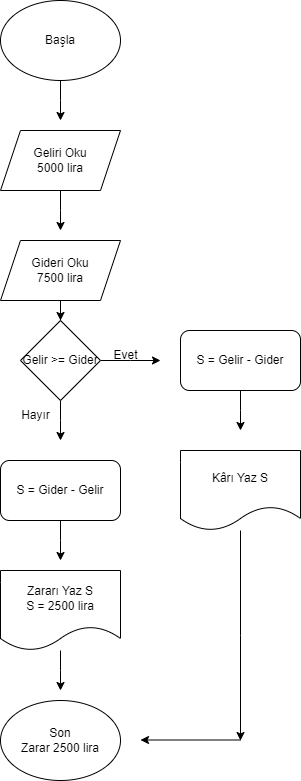

The diagram above was exported from draw.io. Its source (the exported page's mxGraphModel, read from the mxfile embedded in the PNG):
<mxGraphModel dx="880" dy="476" grid="1" gridSize="10" guides="1" tooltips="1" connect="1" arrows="1" fold="1" page="1" pageScale="1" pageWidth="827" pageHeight="1169" math="0" shadow="0">
  <root>
    <mxCell id="WIyWlLk6GJQsqaUBKTNV-0" />
    <mxCell id="WIyWlLk6GJQsqaUBKTNV-1" parent="WIyWlLk6GJQsqaUBKTNV-0" />
    <mxCell id="4gw4Lh8HiUTd-AaWtGgx-2" style="edgeStyle=orthogonalEdgeStyle;rounded=0;orthogonalLoop=1;jettySize=auto;html=1;" edge="1" parent="WIyWlLk6GJQsqaUBKTNV-1" source="4gw4Lh8HiUTd-AaWtGgx-1">
      <mxGeometry relative="1" as="geometry">
        <mxPoint x="140" y="160" as="targetPoint" />
      </mxGeometry>
    </mxCell>
    <mxCell id="4gw4Lh8HiUTd-AaWtGgx-1" value="Başla" style="ellipse;whiteSpace=wrap;html=1;" vertex="1" parent="WIyWlLk6GJQsqaUBKTNV-1">
      <mxGeometry x="80" y="40" width="120" height="80" as="geometry" />
    </mxCell>
    <mxCell id="4gw4Lh8HiUTd-AaWtGgx-4" style="edgeStyle=orthogonalEdgeStyle;rounded=0;orthogonalLoop=1;jettySize=auto;html=1;" edge="1" parent="WIyWlLk6GJQsqaUBKTNV-1" source="4gw4Lh8HiUTd-AaWtGgx-3">
      <mxGeometry relative="1" as="geometry">
        <mxPoint x="140" y="270" as="targetPoint" />
      </mxGeometry>
    </mxCell>
    <mxCell id="4gw4Lh8HiUTd-AaWtGgx-3" value="Geliri Oku&lt;br&gt;5000 lira" style="shape=parallelogram;perimeter=parallelogramPerimeter;whiteSpace=wrap;html=1;fixedSize=1;" vertex="1" parent="WIyWlLk6GJQsqaUBKTNV-1">
      <mxGeometry x="80" y="170" width="120" height="60" as="geometry" />
    </mxCell>
    <mxCell id="4gw4Lh8HiUTd-AaWtGgx-7" style="edgeStyle=orthogonalEdgeStyle;rounded=0;orthogonalLoop=1;jettySize=auto;html=1;entryX=0.5;entryY=0;entryDx=0;entryDy=0;" edge="1" parent="WIyWlLk6GJQsqaUBKTNV-1" source="4gw4Lh8HiUTd-AaWtGgx-5" target="4gw4Lh8HiUTd-AaWtGgx-6">
      <mxGeometry relative="1" as="geometry" />
    </mxCell>
    <mxCell id="4gw4Lh8HiUTd-AaWtGgx-5" value="Gideri Oku&lt;br&gt;7500 lira" style="shape=parallelogram;perimeter=parallelogramPerimeter;whiteSpace=wrap;html=1;fixedSize=1;" vertex="1" parent="WIyWlLk6GJQsqaUBKTNV-1">
      <mxGeometry x="80" y="280" width="120" height="60" as="geometry" />
    </mxCell>
    <mxCell id="4gw4Lh8HiUTd-AaWtGgx-8" style="edgeStyle=orthogonalEdgeStyle;rounded=0;orthogonalLoop=1;jettySize=auto;html=1;" edge="1" parent="WIyWlLk6GJQsqaUBKTNV-1" source="4gw4Lh8HiUTd-AaWtGgx-6">
      <mxGeometry relative="1" as="geometry">
        <mxPoint x="240" y="400" as="targetPoint" />
      </mxGeometry>
    </mxCell>
    <mxCell id="4gw4Lh8HiUTd-AaWtGgx-10" style="edgeStyle=orthogonalEdgeStyle;rounded=0;orthogonalLoop=1;jettySize=auto;html=1;" edge="1" parent="WIyWlLk6GJQsqaUBKTNV-1">
      <mxGeometry relative="1" as="geometry">
        <mxPoint x="140" y="480" as="targetPoint" />
        <mxPoint x="140" y="480" as="sourcePoint" />
      </mxGeometry>
    </mxCell>
    <mxCell id="4gw4Lh8HiUTd-AaWtGgx-15" style="edgeStyle=orthogonalEdgeStyle;rounded=0;orthogonalLoop=1;jettySize=auto;html=1;" edge="1" parent="WIyWlLk6GJQsqaUBKTNV-1" source="4gw4Lh8HiUTd-AaWtGgx-6">
      <mxGeometry relative="1" as="geometry">
        <mxPoint x="140" y="480" as="targetPoint" />
      </mxGeometry>
    </mxCell>
    <mxCell id="4gw4Lh8HiUTd-AaWtGgx-6" value="Gelir &amp;gt;= Gider" style="rhombus;whiteSpace=wrap;html=1;" vertex="1" parent="WIyWlLk6GJQsqaUBKTNV-1">
      <mxGeometry x="100" y="360" width="80" height="80" as="geometry" />
    </mxCell>
    <mxCell id="4gw4Lh8HiUTd-AaWtGgx-9" value="Evet" style="text;html=1;align=center;verticalAlign=middle;resizable=0;points=[];autosize=1;strokeColor=none;fillColor=none;" vertex="1" parent="WIyWlLk6GJQsqaUBKTNV-1">
      <mxGeometry x="180" y="380" width="50" height="30" as="geometry" />
    </mxCell>
    <mxCell id="4gw4Lh8HiUTd-AaWtGgx-16" value="Hayır" style="text;html=1;align=center;verticalAlign=middle;resizable=0;points=[];autosize=1;strokeColor=none;fillColor=none;" vertex="1" parent="WIyWlLk6GJQsqaUBKTNV-1">
      <mxGeometry x="90" y="440" width="50" height="30" as="geometry" />
    </mxCell>
    <mxCell id="4gw4Lh8HiUTd-AaWtGgx-19" style="edgeStyle=orthogonalEdgeStyle;rounded=0;orthogonalLoop=1;jettySize=auto;html=1;" edge="1" parent="WIyWlLk6GJQsqaUBKTNV-1" source="4gw4Lh8HiUTd-AaWtGgx-17">
      <mxGeometry relative="1" as="geometry">
        <mxPoint x="320" y="470" as="targetPoint" />
      </mxGeometry>
    </mxCell>
    <mxCell id="4gw4Lh8HiUTd-AaWtGgx-17" value="S = Gelir - Gider" style="rounded=1;whiteSpace=wrap;html=1;" vertex="1" parent="WIyWlLk6GJQsqaUBKTNV-1">
      <mxGeometry x="260" y="370" width="120" height="60" as="geometry" />
    </mxCell>
    <mxCell id="4gw4Lh8HiUTd-AaWtGgx-21" style="edgeStyle=orthogonalEdgeStyle;rounded=0;orthogonalLoop=1;jettySize=auto;html=1;" edge="1" parent="WIyWlLk6GJQsqaUBKTNV-1" source="4gw4Lh8HiUTd-AaWtGgx-18">
      <mxGeometry relative="1" as="geometry">
        <mxPoint x="140" y="600" as="targetPoint" />
      </mxGeometry>
    </mxCell>
    <mxCell id="4gw4Lh8HiUTd-AaWtGgx-18" value="S = Gider - Gelir" style="rounded=1;whiteSpace=wrap;html=1;" vertex="1" parent="WIyWlLk6GJQsqaUBKTNV-1">
      <mxGeometry x="80" y="500" width="120" height="60" as="geometry" />
    </mxCell>
    <mxCell id="4gw4Lh8HiUTd-AaWtGgx-25" style="edgeStyle=orthogonalEdgeStyle;rounded=0;orthogonalLoop=1;jettySize=auto;html=1;" edge="1" parent="WIyWlLk6GJQsqaUBKTNV-1" source="4gw4Lh8HiUTd-AaWtGgx-20">
      <mxGeometry relative="1" as="geometry">
        <mxPoint x="320" y="780" as="targetPoint" />
      </mxGeometry>
    </mxCell>
    <mxCell id="4gw4Lh8HiUTd-AaWtGgx-20" value="Kârı Yaz S" style="shape=document;whiteSpace=wrap;html=1;boundedLbl=1;" vertex="1" parent="WIyWlLk6GJQsqaUBKTNV-1">
      <mxGeometry x="260" y="490" width="120" height="80" as="geometry" />
    </mxCell>
    <mxCell id="4gw4Lh8HiUTd-AaWtGgx-23" style="edgeStyle=orthogonalEdgeStyle;rounded=0;orthogonalLoop=1;jettySize=auto;html=1;" edge="1" parent="WIyWlLk6GJQsqaUBKTNV-1" source="4gw4Lh8HiUTd-AaWtGgx-22">
      <mxGeometry relative="1" as="geometry">
        <mxPoint x="140" y="730" as="targetPoint" />
      </mxGeometry>
    </mxCell>
    <mxCell id="4gw4Lh8HiUTd-AaWtGgx-22" value="Zararı Yaz S&lt;br&gt;S = 2500 lira" style="shape=document;whiteSpace=wrap;html=1;boundedLbl=1;" vertex="1" parent="WIyWlLk6GJQsqaUBKTNV-1">
      <mxGeometry x="80" y="610" width="120" height="80" as="geometry" />
    </mxCell>
    <mxCell id="4gw4Lh8HiUTd-AaWtGgx-24" value="Son&lt;br&gt;Zarar 2500 lira" style="ellipse;whiteSpace=wrap;html=1;" vertex="1" parent="WIyWlLk6GJQsqaUBKTNV-1">
      <mxGeometry x="80" y="740" width="120" height="80" as="geometry" />
    </mxCell>
    <mxCell id="4gw4Lh8HiUTd-AaWtGgx-26" value="" style="edgeStyle=none;orthogonalLoop=1;jettySize=auto;html=1;rounded=0;" edge="1" parent="WIyWlLk6GJQsqaUBKTNV-1">
      <mxGeometry width="100" relative="1" as="geometry">
        <mxPoint x="320" y="779.5" as="sourcePoint" />
        <mxPoint x="220" y="779.5" as="targetPoint" />
        <Array as="points" />
      </mxGeometry>
    </mxCell>
  </root>
</mxGraphModel>